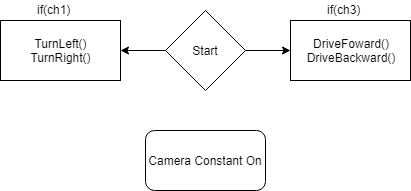

The diagram above was exported from draw.io. Its source (the exported page's mxGraphModel, read from the mxfile embedded in the PNG):
<mxGraphModel dx="754" dy="418" grid="1" gridSize="10" guides="1" tooltips="1" connect="1" arrows="1" fold="1" page="1" pageScale="1" pageWidth="850" pageHeight="1100" math="0" shadow="0">
  <root>
    <mxCell id="0" />
    <mxCell id="1" parent="0" />
    <mxCell id="QPncUUDYkHESvEZ-eTne-2" style="edgeStyle=orthogonalEdgeStyle;rounded=0;orthogonalLoop=1;jettySize=auto;html=1;exitX=1;exitY=0.5;exitDx=0;exitDy=0;" edge="1" parent="1" source="QPncUUDYkHESvEZ-eTne-1" target="QPncUUDYkHESvEZ-eTne-3">
      <mxGeometry relative="1" as="geometry">
        <mxPoint x="490" y="210" as="targetPoint" />
      </mxGeometry>
    </mxCell>
    <mxCell id="QPncUUDYkHESvEZ-eTne-5" style="edgeStyle=orthogonalEdgeStyle;rounded=0;orthogonalLoop=1;jettySize=auto;html=1;exitX=0;exitY=0.5;exitDx=0;exitDy=0;" edge="1" parent="1" source="QPncUUDYkHESvEZ-eTne-1" target="QPncUUDYkHESvEZ-eTne-6">
      <mxGeometry relative="1" as="geometry">
        <mxPoint x="300" y="210" as="targetPoint" />
      </mxGeometry>
    </mxCell>
    <mxCell id="QPncUUDYkHESvEZ-eTne-1" value="Start" style="rhombus;whiteSpace=wrap;html=1;" vertex="1" parent="1">
      <mxGeometry x="345" y="170" width="80" height="80" as="geometry" />
    </mxCell>
    <mxCell id="QPncUUDYkHESvEZ-eTne-3" value="DriveFoward()&lt;br&gt;DriveBackward()&lt;br&gt;" style="rounded=0;whiteSpace=wrap;html=1;" vertex="1" parent="1">
      <mxGeometry x="470" y="180" width="120" height="60" as="geometry" />
    </mxCell>
    <mxCell id="QPncUUDYkHESvEZ-eTne-4" value="if(ch3)" style="text;html=1;resizable=0;points=[];autosize=1;align=left;verticalAlign=top;spacingTop=-4;" vertex="1" parent="1">
      <mxGeometry x="505" y="160" width="50" height="20" as="geometry" />
    </mxCell>
    <mxCell id="QPncUUDYkHESvEZ-eTne-6" value="TurnLeft()&lt;br&gt;TurnRight()&lt;br&gt;" style="rounded=0;whiteSpace=wrap;html=1;" vertex="1" parent="1">
      <mxGeometry x="180" y="180" width="120" height="60" as="geometry" />
    </mxCell>
    <mxCell id="QPncUUDYkHESvEZ-eTne-7" value="if(ch1)" style="text;html=1;resizable=0;points=[];autosize=1;align=left;verticalAlign=top;spacingTop=-4;" vertex="1" parent="1">
      <mxGeometry x="215" y="160" width="50" height="20" as="geometry" />
    </mxCell>
    <mxCell id="QPncUUDYkHESvEZ-eTne-8" value="Camera Constant On" style="rounded=1;whiteSpace=wrap;html=1;" vertex="1" parent="1">
      <mxGeometry x="325" y="290" width="120" height="60" as="geometry" />
    </mxCell>
  </root>
</mxGraphModel>